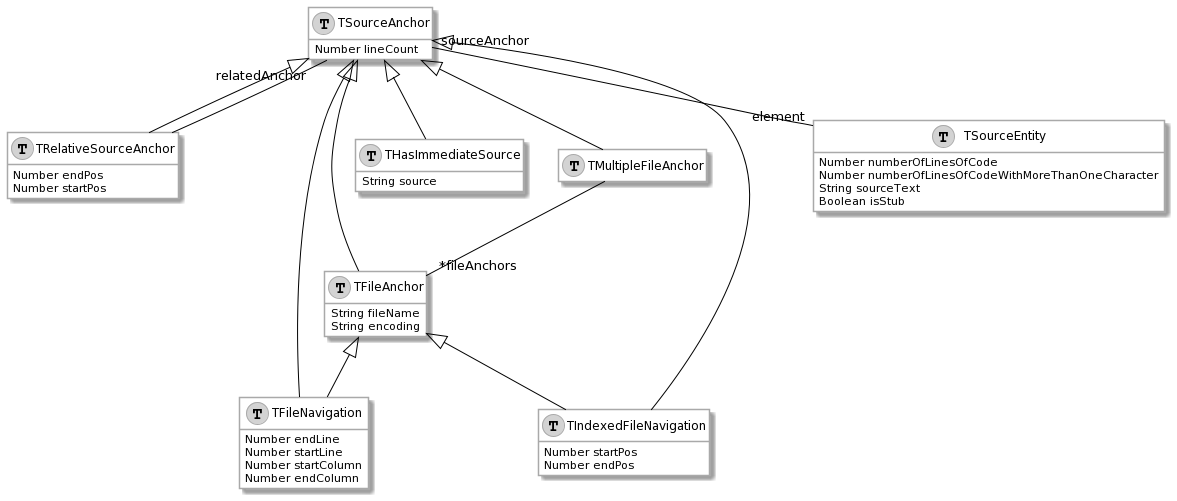

The diagram above was rendered by PlantUML. Its source (embedded in the PNG):
@startuml
hide empty members

skinparam class {
  BackgroundColor white
  ArrowColor black
  BorderColor darkGray
}

class TFileAnchor << (T,lightGrey) >> {
  String fileName
  String encoding
}
class TFileNavigation << (T,lightGrey) >> {
  Number endLine
  Number startLine
  Number startColumn
  Number endColumn
}
class THasImmediateSource << (T,lightGrey) >> {
  String source
}
class TIndexedFileNavigation << (T,lightGrey) >> {
  Number startPos
  Number endPos
}
class TMultipleFileAnchor << (T,lightGrey) >> {
}
class TRelativeSourceAnchor << (T,lightGrey) >> {
  Number endPos
  Number startPos
}
class TSourceAnchor << (T,lightGrey) >> {
  Number lineCount
}
class TSourceEntity << (T,lightGrey) >> {
  Number numberOfLinesOfCode
  Number numberOfLinesOfCodeWithMoreThanOneCharacter
  String sourceText
  Boolean isStub
}

TSourceAnchor <|-- TFileAnchor
TFileAnchor <|-- TFileNavigation
TSourceAnchor <|-- TFileNavigation
TSourceAnchor <|-- THasImmediateSource
TFileAnchor <|-- TIndexedFileNavigation
TSourceAnchor <|-- TIndexedFileNavigation
TSourceAnchor <|-- TMultipleFileAnchor
TSourceAnchor <|-- TRelativeSourceAnchor

TMultipleFileAnchor -- " *fileAnchors" TFileAnchor
TRelativeSourceAnchor -- "relatedAnchor" TSourceAnchor
TSourceAnchor "sourceAnchor" -- "element" TSourceEntity
@enduml